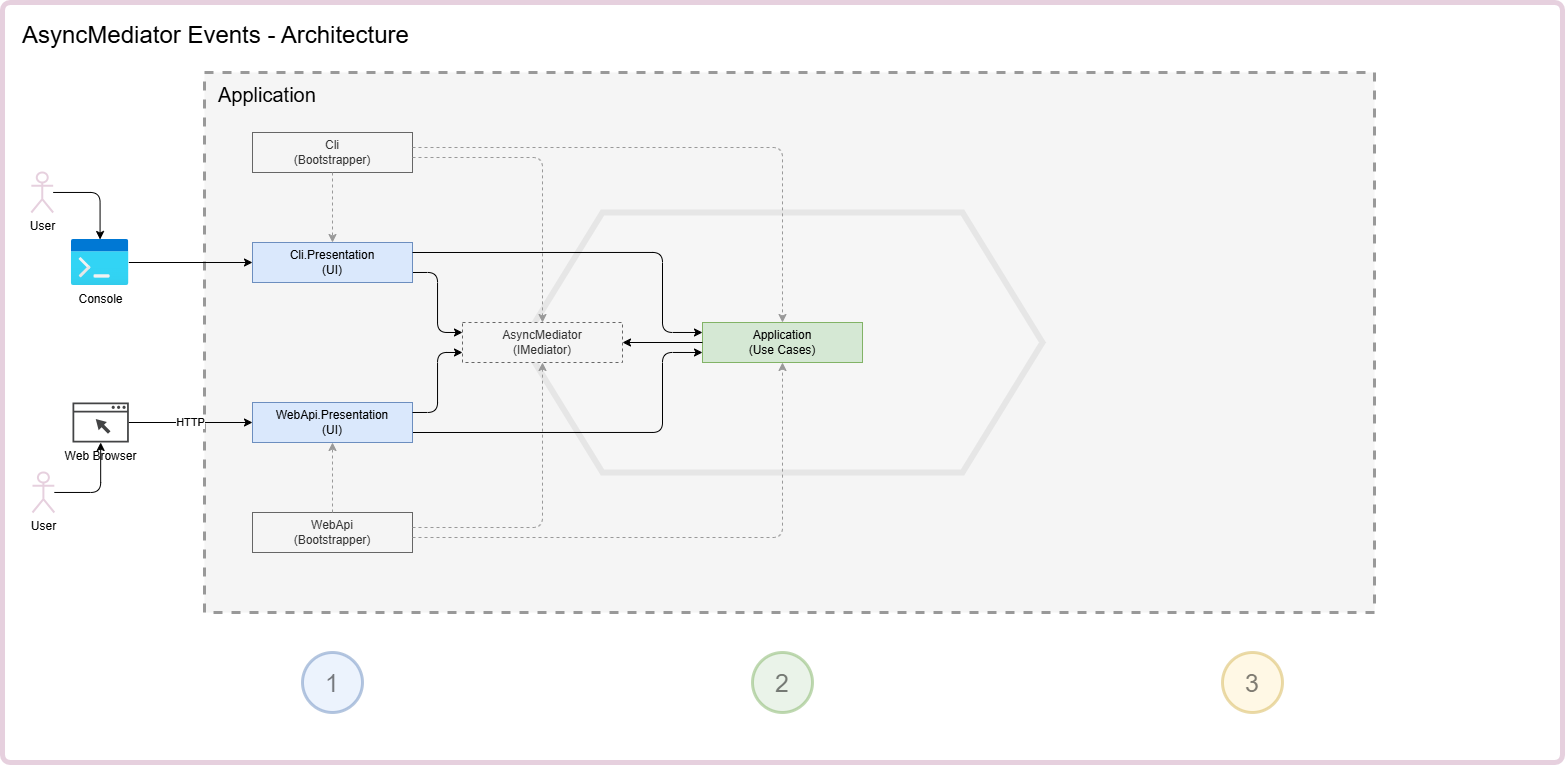

The diagram above was exported from draw.io. Its source (the exported page's mxGraphModel, read from the mxfile embedded in the PNG):
<mxGraphModel dx="1242" dy="731" grid="1" gridSize="10" guides="1" tooltips="1" connect="1" arrows="1" fold="1" page="1" pageScale="1" pageWidth="1654" pageHeight="1169" math="0" shadow="0">
  <root>
    <mxCell id="0" />
    <mxCell id="1" parent="0" />
    <mxCell id="-mdBRTER0IZbPXcHW4g4-1" value="&lt;span style=&quot;font-size: 24px&quot;&gt;AsyncMediator Events - Architecture&lt;/span&gt;" style="rounded=1;whiteSpace=wrap;html=1;align=left;verticalAlign=top;spacingLeft=18;spacingTop=12;arcSize=1;strokeColor=#E6D0DE;strokeWidth=5;fillColor=default;container=1;recursiveResize=0;collapsible=0;" parent="1" vertex="1">
      <mxGeometry x="40" y="40" width="1560" height="760" as="geometry" />
    </mxCell>
    <mxCell id="_Q0XCyjyUJhvSHkFa_mG-1" value="Application" style="rounded=0;whiteSpace=wrap;html=1;dashed=1;strokeWidth=3;strokeColor=#999999;align=left;verticalAlign=top;spacingTop=4;spacingLeft=12;fontSize=20;fillColor=#F5F5F5;" parent="-mdBRTER0IZbPXcHW4g4-1" vertex="1">
      <mxGeometry x="202" y="70" width="1170" height="540" as="geometry" />
    </mxCell>
    <mxCell id="ggQyKHXHaqmpVNdEl3tX-1" value="" style="shape=hexagon;perimeter=hexagonPerimeter2;whiteSpace=wrap;html=1;fixedSize=1;size=80;fillColor=#F6F6F6;fontColor=#333333;strokeWidth=6;strokeColor=#E6E6E6;" parent="-mdBRTER0IZbPXcHW4g4-1" vertex="1">
      <mxGeometry x="520" y="210" width="520" height="260" as="geometry" />
    </mxCell>
    <mxCell id="ggQyKHXHaqmpVNdEl3tX-8" value="Application&lt;div&gt;(Use Cases)&lt;/div&gt;" style="rounded=0;whiteSpace=wrap;html=1;fillColor=#d5e8d4;strokeColor=#82b366;points=[&#10;[0,0],[0.125,0],[0.25,0],[0.375,0],[0.5,0],[0.625,0],[0.75,0],[0.875,0],&#10;[1,0],[1,0.125],[1,0.25],[1,0.375],[1,0.5],[1,0.625],[1,0.75],[1,0.875],&#10;[1,1],[0.875,1],[0.75,1],[0.625,1],[0.5,1],[0.375,1],[0.25,1],[0.125,1],&#10;[0,1],[0,0.875],[0,0.75],[0,0.625],[0,0.5],[0,0.375],[0,0.25],[0,0.125]&#10;]" parent="-mdBRTER0IZbPXcHW4g4-1" vertex="1">
      <mxGeometry x="700" y="320" width="160" height="40" as="geometry" />
    </mxCell>
    <mxCell id="KRqu4XDq5QMa_GVIXfMw-1" style="edgeStyle=orthogonalEdgeStyle;rounded=1;orthogonalLoop=1;jettySize=auto;html=1;exitX=1;exitY=0.75;exitDx=0;exitDy=0;entryX=0;entryY=0.75;entryDx=0;entryDy=0;curved=0;" parent="-mdBRTER0IZbPXcHW4g4-1" source="sxJFzFeIrrDjzIhWxSfn-2" target="ggQyKHXHaqmpVNdEl3tX-8" edge="1">
      <mxGeometry relative="1" as="geometry">
        <Array as="points">
          <mxPoint x="660" y="430" />
          <mxPoint x="660" y="350" />
        </Array>
      </mxGeometry>
    </mxCell>
    <mxCell id="sxJFzFeIrrDjzIhWxSfn-2" value="WebApi.Presentation&lt;br&gt;(UI)" style="rounded=0;whiteSpace=wrap;html=1;fillColor=#dae8fc;strokeColor=#6c8ebf;points=[&#10;[0,0],[0.125,0],[0.25,0],[0.375,0],[0.5,0],[0.625,0],[0.75,0],[0.875,0],&#10;[1,0],[1,0.125],[1,0.25],[1,0.375],[1,0.5],[1,0.625],[1,0.75],[1,0.875],&#10;[1,1],[0.875,1],[0.75,1],[0.625,1],[0.5,1],[0.375,1],[0.25,1],[0.125,1],&#10;[0,1],[0,0.875],[0,0.75],[0,0.625],[0,0.5],[0,0.375],[0,0.25],[0,0.125]&#10;];align=center;spacingRight=0;" parent="-mdBRTER0IZbPXcHW4g4-1" vertex="1">
      <mxGeometry x="250" y="400" width="160" height="40" as="geometry" />
    </mxCell>
    <mxCell id="_Q0XCyjyUJhvSHkFa_mG-8" value="User" style="shape=umlActor;verticalLabelPosition=bottom;verticalAlign=top;html=1;outlineConnect=0;strokeColor=#E6D0DE;strokeWidth=2;fillColor=none;" parent="-mdBRTER0IZbPXcHW4g4-1" vertex="1">
      <mxGeometry x="30" y="470" width="21.83" height="40" as="geometry" />
    </mxCell>
    <mxCell id="_Q0XCyjyUJhvSHkFa_mG-10" value="Web Browser" style="sketch=0;pointerEvents=1;shadow=0;dashed=0;html=1;strokeColor=none;fillColor=#434445;aspect=fixed;labelPosition=center;verticalLabelPosition=bottom;verticalAlign=top;align=center;outlineConnect=0;shape=mxgraph.vvd.web_browser;strokeWidth=5;" parent="-mdBRTER0IZbPXcHW4g4-1" vertex="1">
      <mxGeometry x="70" y="400" width="56.34" height="40" as="geometry" />
    </mxCell>
    <mxCell id="_Q0XCyjyUJhvSHkFa_mG-11" style="edgeStyle=orthogonalEdgeStyle;rounded=1;orthogonalLoop=1;jettySize=auto;html=1;curved=0;" parent="-mdBRTER0IZbPXcHW4g4-1" source="_Q0XCyjyUJhvSHkFa_mG-8" target="_Q0XCyjyUJhvSHkFa_mG-10" edge="1">
      <mxGeometry relative="1" as="geometry" />
    </mxCell>
    <mxCell id="_Q0XCyjyUJhvSHkFa_mG-9" value="HTTP" style="edgeStyle=orthogonalEdgeStyle;rounded=1;orthogonalLoop=1;jettySize=auto;html=1;entryX=0;entryY=0.5;entryDx=0;entryDy=0;curved=0;" parent="-mdBRTER0IZbPXcHW4g4-1" source="_Q0XCyjyUJhvSHkFa_mG-10" target="sxJFzFeIrrDjzIhWxSfn-2" edge="1">
      <mxGeometry relative="1" as="geometry">
        <mxPoint x="240" y="330" as="targetPoint" />
      </mxGeometry>
    </mxCell>
    <mxCell id="7T0ThKM9-ei8qkjJT9Id-1" value="1" style="ellipse;whiteSpace=wrap;html=1;aspect=fixed;strokeColor=#6c8ebf;strokeWidth=3;fillColor=#dae8fc;fontSize=25;textOpacity=50;opacity=50;" parent="-mdBRTER0IZbPXcHW4g4-1" vertex="1">
      <mxGeometry x="300" y="650" width="60" height="60" as="geometry" />
    </mxCell>
    <mxCell id="7T0ThKM9-ei8qkjJT9Id-2" value="2" style="ellipse;whiteSpace=wrap;html=1;aspect=fixed;strokeColor=#82b366;strokeWidth=3;fillColor=#d5e8d4;fontSize=25;textOpacity=50;opacity=50;" parent="-mdBRTER0IZbPXcHW4g4-1" vertex="1">
      <mxGeometry x="750.0000000000001" y="650" width="60" height="60" as="geometry" />
    </mxCell>
    <mxCell id="7T0ThKM9-ei8qkjJT9Id-3" value="3" style="ellipse;whiteSpace=wrap;html=1;aspect=fixed;strokeColor=#d6b656;strokeWidth=3;fillColor=#fff2cc;fontSize=25;textOpacity=50;opacity=50;" parent="-mdBRTER0IZbPXcHW4g4-1" vertex="1">
      <mxGeometry x="1220" y="650" width="60" height="60" as="geometry" />
    </mxCell>
    <mxCell id="5dPmdah-cgORGeaOSAh5-5" value="" style="edgeStyle=orthogonalEdgeStyle;rounded=1;orthogonalLoop=1;jettySize=auto;html=1;exitX=1;exitY=0.25;exitDx=0;exitDy=0;entryX=0;entryY=0.75;entryDx=0;entryDy=0;" parent="-mdBRTER0IZbPXcHW4g4-1" source="sxJFzFeIrrDjzIhWxSfn-2" target="5dPmdah-cgORGeaOSAh5-4" edge="1">
      <mxGeometry relative="1" as="geometry">
        <mxPoint x="760" y="430" as="targetPoint" />
        <mxPoint x="450" y="430" as="sourcePoint" />
      </mxGeometry>
    </mxCell>
    <mxCell id="5dPmdah-cgORGeaOSAh5-4" value="&lt;span style=&quot;color: rgb(51, 51, 51);&quot;&gt;AsyncMediator&lt;/span&gt;&lt;div style=&quot;color: rgb(51, 51, 51);&quot;&gt;(IMediator)&lt;/div&gt;" style="rounded=0;whiteSpace=wrap;html=1;fillColor=#f5f5f5;strokeColor=#666666;points=[&#10;[0,0],[0.125,0],[0.25,0],[0.375,0],[0.5,0],[0.625,0],[0.75,0],[0.875,0],&#10;[1,0],[1,0.125],[1,0.25],[1,0.375],[1,0.5],[1,0.625],[1,0.75],[1,0.875],&#10;[1,1],[0.875,1],[0.75,1],[0.625,1],[0.5,1],[0.375,1],[0.25,1],[0.125,1],&#10;[0,1],[0,0.875],[0,0.75],[0,0.625],[0,0.5],[0,0.375],[0,0.25],[0,0.125]&#10;];dashed=1;fontColor=#333333;" parent="-mdBRTER0IZbPXcHW4g4-1" vertex="1">
      <mxGeometry x="460" y="320" width="160" height="40" as="geometry" />
    </mxCell>
    <mxCell id="56prSQoD1vhGuRnUGVRK-4" value="WebApi&lt;br&gt;&lt;div&gt;(Bootstrapper)&lt;br&gt;&lt;/div&gt;" style="rounded=0;whiteSpace=wrap;html=1;fillColor=#f5f5f5;strokeColor=#666666;points=[&#10;[0,0],[0.125,0],[0.25,0],[0.375,0],[0.5,0],[0.625,0],[0.75,0],[0.875,0],&#10;[1,0],[1,0.125],[1,0.25],[1,0.375],[1,0.5],[1,0.625],[1,0.75],[1,0.875],&#10;[1,1],[0.875,1],[0.75,1],[0.625,1],[0.5,1],[0.375,1],[0.25,1],[0.125,1],&#10;[0,1],[0,0.875],[0,0.75],[0,0.625],[0,0.5],[0,0.375],[0,0.25],[0,0.125]&#10;];align=center;spacingRight=0;fontColor=#333333;" parent="-mdBRTER0IZbPXcHW4g4-1" vertex="1">
      <mxGeometry x="250" y="510" width="160" height="40" as="geometry" />
    </mxCell>
    <mxCell id="56prSQoD1vhGuRnUGVRK-5" style="edgeStyle=orthogonalEdgeStyle;rounded=1;orthogonalLoop=1;jettySize=auto;html=1;exitX=1;exitY=0.375;exitDx=0;exitDy=0;entryX=0.5;entryY=1;entryDx=0;entryDy=0;dashed=1;strokeColor=#999999;" parent="-mdBRTER0IZbPXcHW4g4-1" source="56prSQoD1vhGuRnUGVRK-4" target="5dPmdah-cgORGeaOSAh5-4" edge="1">
      <mxGeometry relative="1" as="geometry">
        <mxPoint x="280.67" y="420" as="sourcePoint" />
        <mxPoint x="540" y="350" as="targetPoint" />
      </mxGeometry>
    </mxCell>
    <mxCell id="56prSQoD1vhGuRnUGVRK-1" style="edgeStyle=orthogonalEdgeStyle;rounded=1;orthogonalLoop=1;jettySize=auto;html=1;exitX=1;exitY=0.625;exitDx=0;exitDy=0;entryX=0.5;entryY=1;entryDx=0;entryDy=0;dashed=1;strokeColor=#999999;" parent="-mdBRTER0IZbPXcHW4g4-1" source="56prSQoD1vhGuRnUGVRK-4" target="ggQyKHXHaqmpVNdEl3tX-8" edge="1">
      <mxGeometry relative="1" as="geometry">
        <mxPoint x="735" y="360" as="targetPoint" />
      </mxGeometry>
    </mxCell>
    <mxCell id="56prSQoD1vhGuRnUGVRK-8" style="edgeStyle=orthogonalEdgeStyle;rounded=1;orthogonalLoop=1;jettySize=auto;html=1;exitX=0.5;exitY=0;exitDx=0;exitDy=0;entryX=0.5;entryY=1;entryDx=0;entryDy=0;dashed=1;strokeColor=#999999;" parent="-mdBRTER0IZbPXcHW4g4-1" source="56prSQoD1vhGuRnUGVRK-4" target="sxJFzFeIrrDjzIhWxSfn-2" edge="1">
      <mxGeometry relative="1" as="geometry">
        <mxPoint x="310" y="540" as="sourcePoint" />
        <mxPoint x="300" y="350" as="targetPoint" />
      </mxGeometry>
    </mxCell>
    <mxCell id="37_UcaWqqF1hIpMRFCT_-3" style="edgeStyle=orthogonalEdgeStyle;rounded=1;orthogonalLoop=1;jettySize=auto;html=1;exitX=1;exitY=0.75;exitDx=0;exitDy=0;entryX=0;entryY=0.25;entryDx=0;entryDy=0;curved=0;" edge="1" parent="-mdBRTER0IZbPXcHW4g4-1" source="37_UcaWqqF1hIpMRFCT_-1" target="5dPmdah-cgORGeaOSAh5-4">
      <mxGeometry relative="1" as="geometry">
        <mxPoint x="460" y="250" as="targetPoint" />
      </mxGeometry>
    </mxCell>
    <mxCell id="37_UcaWqqF1hIpMRFCT_-1" value="Cli.Presentation&lt;br&gt;(UI)" style="rounded=0;whiteSpace=wrap;html=1;fillColor=#dae8fc;strokeColor=#6c8ebf;points=[&#10;[0,0],[0.125,0],[0.25,0],[0.375,0],[0.5,0],[0.625,0],[0.75,0],[0.875,0],&#10;[1,0],[1,0.125],[1,0.25],[1,0.375],[1,0.5],[1,0.625],[1,0.75],[1,0.875],&#10;[1,1],[0.875,1],[0.75,1],[0.625,1],[0.5,1],[0.375,1],[0.25,1],[0.125,1],&#10;[0,1],[0,0.875],[0,0.75],[0,0.625],[0,0.5],[0,0.375],[0,0.25],[0,0.125]&#10;];align=center;spacingRight=0;" vertex="1" parent="-mdBRTER0IZbPXcHW4g4-1">
      <mxGeometry x="250" y="240" width="160" height="40" as="geometry" />
    </mxCell>
    <mxCell id="37_UcaWqqF1hIpMRFCT_-4" value="Cli&lt;div&gt;(Bootstrapper)&lt;br&gt;&lt;/div&gt;" style="rounded=0;whiteSpace=wrap;html=1;fillColor=#f5f5f5;strokeColor=#666666;points=[&#10;[0,0],[0.125,0],[0.25,0],[0.375,0],[0.5,0],[0.625,0],[0.75,0],[0.875,0],&#10;[1,0],[1,0.125],[1,0.25],[1,0.375],[1,0.5],[1,0.625],[1,0.75],[1,0.875],&#10;[1,1],[0.875,1],[0.75,1],[0.625,1],[0.5,1],[0.375,1],[0.25,1],[0.125,1],&#10;[0,1],[0,0.875],[0,0.75],[0,0.625],[0,0.5],[0,0.375],[0,0.25],[0,0.125]&#10;];align=center;spacingRight=0;fontColor=#333333;" vertex="1" parent="-mdBRTER0IZbPXcHW4g4-1">
      <mxGeometry x="250" y="130" width="160" height="40" as="geometry" />
    </mxCell>
    <mxCell id="37_UcaWqqF1hIpMRFCT_-5" style="edgeStyle=orthogonalEdgeStyle;rounded=1;orthogonalLoop=1;jettySize=auto;html=1;exitX=0.5;exitY=1;exitDx=0;exitDy=0;entryX=0.5;entryY=0;entryDx=0;entryDy=0;dashed=1;strokeColor=#999999;" edge="1" parent="-mdBRTER0IZbPXcHW4g4-1" source="37_UcaWqqF1hIpMRFCT_-4" target="37_UcaWqqF1hIpMRFCT_-1">
      <mxGeometry relative="1" as="geometry">
        <mxPoint x="340" y="520" as="sourcePoint" />
        <mxPoint x="340" y="420" as="targetPoint" />
      </mxGeometry>
    </mxCell>
    <mxCell id="37_UcaWqqF1hIpMRFCT_-6" style="edgeStyle=orthogonalEdgeStyle;rounded=1;orthogonalLoop=1;jettySize=auto;html=1;exitX=1;exitY=0.375;exitDx=0;exitDy=0;entryX=0.5;entryY=0;entryDx=0;entryDy=0;dashed=1;strokeColor=#999999;" edge="1" parent="-mdBRTER0IZbPXcHW4g4-1" source="37_UcaWqqF1hIpMRFCT_-4" target="ggQyKHXHaqmpVNdEl3tX-8">
      <mxGeometry relative="1" as="geometry">
        <mxPoint x="340" y="180" as="sourcePoint" />
        <mxPoint x="340" y="280" as="targetPoint" />
      </mxGeometry>
    </mxCell>
    <mxCell id="37_UcaWqqF1hIpMRFCT_-7" style="edgeStyle=orthogonalEdgeStyle;rounded=1;orthogonalLoop=1;jettySize=auto;html=1;exitX=1;exitY=0.625;exitDx=0;exitDy=0;entryX=0.5;entryY=0;entryDx=0;entryDy=0;dashed=1;strokeColor=#999999;" edge="1" parent="-mdBRTER0IZbPXcHW4g4-1" source="37_UcaWqqF1hIpMRFCT_-4" target="5dPmdah-cgORGeaOSAh5-4">
      <mxGeometry relative="1" as="geometry">
        <mxPoint x="420" y="155" as="sourcePoint" />
        <mxPoint x="540" y="230" as="targetPoint" />
      </mxGeometry>
    </mxCell>
    <mxCell id="37_UcaWqqF1hIpMRFCT_-8" style="edgeStyle=orthogonalEdgeStyle;rounded=1;orthogonalLoop=1;jettySize=auto;html=1;exitX=0;exitY=0.5;exitDx=0;exitDy=0;entryX=1;entryY=0.5;entryDx=0;entryDy=0;" edge="1" parent="-mdBRTER0IZbPXcHW4g4-1" source="ggQyKHXHaqmpVNdEl3tX-8" target="5dPmdah-cgORGeaOSAh5-4">
      <mxGeometry relative="1" as="geometry">
        <mxPoint x="620" y="250" as="targetPoint" />
        <mxPoint x="710" y="360" as="sourcePoint" />
      </mxGeometry>
    </mxCell>
    <mxCell id="37_UcaWqqF1hIpMRFCT_-9" style="edgeStyle=orthogonalEdgeStyle;rounded=1;orthogonalLoop=1;jettySize=auto;html=1;exitX=1;exitY=0.25;exitDx=0;exitDy=0;entryX=0;entryY=0.25;entryDx=0;entryDy=0;curved=0;" edge="1" parent="-mdBRTER0IZbPXcHW4g4-1" source="37_UcaWqqF1hIpMRFCT_-1" target="ggQyKHXHaqmpVNdEl3tX-8">
      <mxGeometry relative="1" as="geometry">
        <mxPoint x="420" y="295" as="sourcePoint" />
        <mxPoint x="470" y="270" as="targetPoint" />
        <Array as="points">
          <mxPoint x="660" y="250" />
          <mxPoint x="660" y="330" />
        </Array>
      </mxGeometry>
    </mxCell>
    <mxCell id="37_UcaWqqF1hIpMRFCT_-10" value="User" style="shape=umlActor;verticalLabelPosition=bottom;verticalAlign=top;html=1;outlineConnect=0;strokeColor=#E6D0DE;strokeWidth=2;fillColor=none;" vertex="1" parent="-mdBRTER0IZbPXcHW4g4-1">
      <mxGeometry x="28.84" y="170" width="21.83" height="40" as="geometry" />
    </mxCell>
    <mxCell id="37_UcaWqqF1hIpMRFCT_-12" value="Console" style="image;aspect=fixed;html=1;points=[];align=center;fontSize=12;image=img/lib/azure2/general/Dev_Console.svg;" vertex="1" parent="-mdBRTER0IZbPXcHW4g4-1">
      <mxGeometry x="68.84" y="237" width="57.5" height="46" as="geometry" />
    </mxCell>
    <mxCell id="37_UcaWqqF1hIpMRFCT_-13" style="edgeStyle=orthogonalEdgeStyle;rounded=1;orthogonalLoop=1;jettySize=auto;html=1;curved=0;entryX=0;entryY=0.5;entryDx=0;entryDy=0;" edge="1" parent="-mdBRTER0IZbPXcHW4g4-1" source="37_UcaWqqF1hIpMRFCT_-12" target="37_UcaWqqF1hIpMRFCT_-1">
      <mxGeometry relative="1" as="geometry">
        <mxPoint x="62" y="350" as="sourcePoint" />
        <mxPoint x="108" y="380" as="targetPoint" />
      </mxGeometry>
    </mxCell>
    <mxCell id="37_UcaWqqF1hIpMRFCT_-14" style="edgeStyle=orthogonalEdgeStyle;rounded=1;orthogonalLoop=1;jettySize=auto;html=1;curved=0;" edge="1" parent="-mdBRTER0IZbPXcHW4g4-1" source="37_UcaWqqF1hIpMRFCT_-10" target="37_UcaWqqF1hIpMRFCT_-12">
      <mxGeometry relative="1" as="geometry">
        <mxPoint x="138" y="300" as="sourcePoint" />
        <mxPoint x="260" y="300" as="targetPoint" />
      </mxGeometry>
    </mxCell>
  </root>
</mxGraphModel>